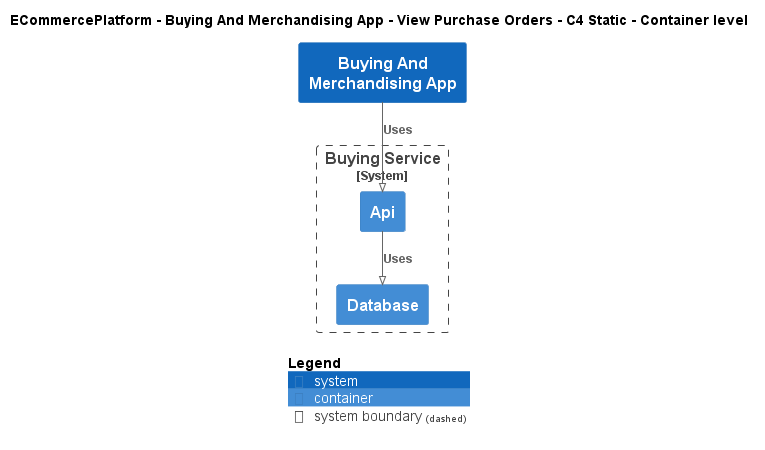

The diagram above was rendered by PlantUML. Its source (embedded in the PNG):
@startuml
!pragma layout smetana
!include ..\..\..\..\..\.c4s\C4_Container.puml

AddElementTag("c4interflow:lifecycle:new", $bgColor=green, $fontColor=#ffffff, $borderColor=green, $shadowing="False")
AddElementTag("c4interflow:lifecycle:changed", $bgColor=orange, $fontColor=#ffffff, $borderColor=orange, $shadowing="False")
AddElementTag("c4interflow:lifecycle:removed", $bgColor=red, $fontColor=#ffffff, $borderColor=red, $shadowing="False")

AddRelTag("c4interflow:lifecycle:new", $textColor=green, $lineColor=green)
AddRelTag("c4interflow:lifecycle:changed", $textColor=orange, $lineColor=orange)
AddRelTag("c4interflow:lifecycle:removed", $textColor=red, $lineColor=red)

SHOW_PERSON_PORTRAIT()
LAYOUT_TOP_DOWN()

skinparam linetype polyline

title ECommercePlatform - Buying And Merchandising App - View Purchase Orders - C4 Static - Container level

System(ECommercePlatform.SoftwareSystems.BuyingAndMerchandisingApp, "Buying And Merchandising App", "")

System_Boundary(ECommercePlatform.SoftwareSystems.BuyingService, "Buying Service") {
    Container(ECommercePlatform.SoftwareSystems.BuyingService.Containers.Api, "Api", "", "")
    Container(ECommercePlatform.SoftwareSystems.BuyingService.Containers.Database, "Database", "", "")
}

Rel(ECommercePlatform.SoftwareSystems.BuyingAndMerchandisingApp, ECommercePlatform.SoftwareSystems.BuyingService.Containers.Api, "Uses")
Rel(ECommercePlatform.SoftwareSystems.BuyingService.Containers.Api, ECommercePlatform.SoftwareSystems.BuyingService.Containers.Database, "Uses")


SHOW_LEGEND()
@enduml